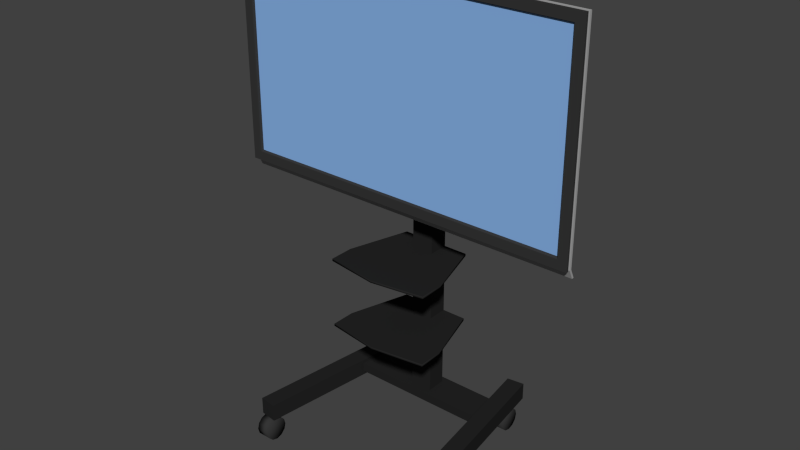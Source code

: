 # Source: Sharp65DisplayWFloorMount.blend  (saved by Blender 2.78.0; exported with 4.5.12 LTS)
import bpy
from mathutils import Matrix  # noqa: F401  (used for matrix-valued properties, if any)

bpy.ops.wm.read_factory_settings(use_empty=True)
scene = bpy.context.scene
scene.name = 'Scene'

# ---- collections
col_collection_1 = bpy.data.collections.new('Collection 1'); scene.collection.children.link(col_collection_1)

# ---- materials (node trees are filled in below, after node groups)
mat_metal_black = bpy.data.materials.new('Metal-Black')
mat_metal_black.alpha_threshold = 0.0
mat_metal_black.use_transparent_shadow = False
mat_metal_black.diffuse_color = (0.01885, 0.01885, 0.01885, 1.0)
mat_metal_black.roughness = 0.5
mat_lcd_plasticblack = bpy.data.materials.new('LCD-PlasticBlack')
mat_lcd_plasticblack.alpha_threshold = 0.0
mat_lcd_plasticblack.use_transparent_shadow = False
mat_lcd_plasticblack.diffuse_color = (0.03741, 0.03741, 0.03741, 1.0)
mat_lcd_plasticblack.roughness = 0.5
mat_lcd_plasticblack.specular_intensity = 0.0
mat_lcd_display = bpy.data.materials.new('LCD-Display')
mat_lcd_display.alpha_threshold = 0.0
mat_lcd_display.use_transparent_shadow = False
mat_lcd_display.diffuse_color = (0.2438, 0.4462, 0.8, 1.0)
mat_lcd_display.roughness = 0.5
mat_lcd_display.specular_intensity = 0.0
mat_lcd_plasticsilver = bpy.data.materials.new('LCD-PlasticSilver')
mat_lcd_plasticsilver.alpha_threshold = 0.0
mat_lcd_plasticsilver.use_transparent_shadow = False
mat_lcd_plasticsilver.diffuse_color = (0.3931, 0.3931, 0.3931, 1.0)
mat_lcd_plasticsilver.roughness = 0.5
mat_lcd_plasticsilver.specular_intensity = 0.0

# ---- material node trees

# ---- world
world_world = bpy.data.worlds.new('World'); scene.world = world_world
world_world.color = (0.05088, 0.05088, 0.05088)
world_world.use_sun_shadow = False
world_world.sun_shadow_jitter_overblur = 0.0
world_world.cycles.sampling_method = 'NONE'
world_world.cycles.sample_map_resolution = 256

# ---- meshes
me_displaystandbase = bpy.data.meshes.new('DisplayStandBase')
me_displaystandbase.from_pydata([(-0.0475, -0.0425, 0.04), (-0.0475, -0.0425, 0.96), (-0.0475, 0.0425, 0.04), (-0.0475, 0.0425, 0.96), (0.0475, -0.0425, 0.04), (0.0475, -0.0425, 0.96), (0.0475, 0.0425, 0.04), (0.0475, 0.0425, 0.96), (-0.0475, 0.0425, 0.0), (-0.0475, -0.0425, 0.0), (0.0475, 0.0425, 0.0), (0.0475, -0.0425, 0.0), (0.0475, 0.07011, 0.04), (-0.0475, 0.07011, 0.04), (-0.0475, -0.07011, 0.04), (0.0475, -0.07011, 0.04), (0.0475, 0.07011, 0.0), (-0.0475, 0.07011, 0.0), (-0.0475, -0.07011, 0.0), (0.0475, -0.07011, 0.0), (-0.3, 0.0425, 0.04), (-0.3, -0.0425, 0.04), (-0.3, 0.0425, 0.0), (-0.3, -0.0425, 0.0), (-0.3, 0.07011, 0.0), (-0.3, 0.07011, 0.04), (-0.3, -0.07011, 0.0), (-0.3, -0.07011, 0.04), (0.3, -0.0425, 0.04), (0.3, 0.0425, 0.04), (0.3, -0.0425, 0.0), (0.3, 0.0425, 0.0), (0.3, 0.07011, 0.04), (0.3, 0.07011, 0.0), (0.3, -0.07011, 0.04), (0.3, -0.07011, 0.0), (0.4405, 0.5482, -0.01939), (0.4405, 0.5482, 0.05561), (0.3378, -0.23, -0.01939), (0.3378, -0.23, 0.05561), (0.3661, 0.558, -0.01939), (0.3661, 0.558, 0.05561), (0.2635, -0.2202, -0.01939), (0.2635, -0.2202, 0.05561), (-0.4405, 0.5482, -0.01939), (-0.4405, 0.5482, 0.05561), (-0.3378, -0.23, -0.01939), (-0.3378, -0.23, 0.05561), (-0.3661, 0.558, -0.01939), (-0.3661, 0.558, 0.05561), (-0.2635, -0.2202, -0.01939), (-0.2635, -0.2202, 0.05561)], [], [(0, 1, 3, 2), (2, 3, 7, 6), (6, 7, 5, 4), (4, 5, 1, 0), (14, 0, 21, 27), (7, 3, 1, 5), (8, 10, 11, 9), (18, 14, 27, 26), (19, 11, 30, 35), (16, 12, 32, 33), (13, 12, 16, 17), (15, 14, 18, 19), (2, 6, 12, 13), (9, 11, 19, 18), (10, 8, 17, 16), (2, 13, 25, 20), (4, 15, 34, 28), (4, 0, 14, 15), (22, 20, 25, 24), (21, 20, 22, 23), (21, 23, 26, 27), (9, 18, 26, 23), (0, 2, 20, 21), (17, 8, 22, 24), (13, 17, 24, 25), (8, 9, 23, 22), (29, 28, 30, 31), (30, 28, 34, 35), (29, 31, 33, 32), (6, 4, 28, 29), (15, 19, 35, 34), (11, 10, 31, 30), (10, 16, 33, 31), (12, 6, 29, 32), (36, 37, 39, 38), (38, 39, 43, 42), (42, 43, 41, 40), (40, 41, 37, 36), (38, 42, 40, 36), (43, 39, 37, 41), (44, 46, 47, 45), (46, 50, 51, 47), (50, 48, 49, 51), (48, 44, 45, 49), (46, 44, 48, 50), (51, 49, 45, 47)])
me_displaystandbase.materials.append(mat_metal_black)
me_displaystandbase.use_remesh_preserve_volume = False
me_displaystandbase.use_remesh_preserve_attributes = False
me_displaystandbase.use_mirror_vertex_groups = False
me_displaystandbase.update()
me_displaymounttray = bpy.data.meshes.new('DisplayMountTray')
me_displaymounttray.from_pydata([(-0.1503, -0.0433, -0.005), (-0.1503, -0.0433, 0.005), (-0.2275, 0.2187, -0.005), (-0.2275, 0.2187, 0.005), (0.1503, -0.0433, -0.005), (0.1503, -0.0433, 0.005), (0.2275, 0.2187, -0.005), (0.2275, 0.2187, 0.005), (-0.2275, 0.3237, -0.005), (-0.2275, 0.3237, 0.005), (0.2275, 0.3237, -0.005), (0.2275, 0.3237, 0.005), (2.98e-08, 0.3567, 0.005), (2.98e-08, 0.3567, -0.005)], [], [(0, 1, 3, 2), (10, 6, 13), (6, 7, 5, 4), (4, 5, 1, 0), (2, 6, 4, 0), (7, 3, 1, 5), (8, 9, 12, 13), (2, 3, 9, 8), (7, 6, 10, 11), (11, 10, 13, 12), (2, 13, 6), (2, 8, 13), (11, 12, 7), (7, 12, 3), (12, 9, 3)])
me_displaymounttray.polygons.foreach_set('use_smooth', [1, 0, 1, 1, 0, 0, 1, 1, 1, 1, 0, 0, 0, 0, 0])
me_displaymounttray.materials.append(mat_metal_black)
me_displaymounttray.use_remesh_preserve_volume = False
me_displaymounttray.use_remesh_preserve_attributes = False
me_displaymounttray.use_mirror_vertex_groups = False
me_displaymounttray.update()
me_displaystandwheel = bpy.data.meshes.new('DisplayStandWheel')
me_displaystandwheel.from_pydata([(-1.0, 1.0, 0.0), (1.0, 1.0, 0.0), (-1.0, 0.866, -0.5), (1.0, 0.866, -0.5), (-1.0, 0.5, -0.866), (1.0, 0.5, -0.866), (-1.0, -4.371e-08, -1.0), (1.0, -4.371e-08, -1.0), (-1.0, -0.5, -0.866), (1.0, -0.5, -0.866), (-1.0, -0.866, -0.5), (1.0, -0.866, -0.5), (-1.0, -1.0, -1.192e-07), (1.0, -1.0, -2.384e-07), (-1.0, -0.866, 0.5), (1.0, -0.866, 0.5), (-1.0, -0.5, 0.866), (1.0, -0.5, 0.866), (-1.0, -4.649e-07, 1.0), (1.0, -4.649e-07, 1.0), (-1.0, 0.5, 0.866), (1.0, 0.5, 0.866), (-1.0, 0.866, 0.5), (1.0, 0.866, 0.5)], [], [(0, 1, 3, 2), (2, 3, 5, 4), (4, 5, 7, 6), (6, 7, 9, 8), (8, 9, 11, 10), (10, 11, 13, 12), (12, 13, 15, 14), (14, 15, 17, 16), (16, 17, 19, 18), (18, 19, 21, 20), (3, 1, 23, 21, 19, 17, 15, 13, 11, 9, 7, 5), (20, 21, 23, 22), (22, 23, 1, 0), (0, 2, 4, 6, 8, 10, 12, 14, 16, 18, 20, 22)])
me_displaystandwheel.polygons.foreach_set('use_smooth', [True] * 14)
me_displaystandwheel.materials.append(mat_lcd_plasticblack)
me_displaystandwheel.use_remesh_preserve_volume = False
me_displaystandwheel.use_remesh_preserve_attributes = False
me_displaystandwheel.use_mirror_vertex_groups = False
me_displaystandwheel.update()
me_displaystandextender = bpy.data.meshes.new('DisplayStandExtender')
me_displaystandextender.from_pydata([(-1.0, -1.0, -0.7838), (-1.0, -1.0, 0.07001), (-1.0, 1.0, -0.7838), (-1.0, 1.0, 0.07001), (1.0, -1.0, -0.7838), (1.0, -1.0, 0.07001), (1.0, 1.0, -0.7838), (1.0, 1.0, 0.07001)], [], [(0, 1, 3, 2), (2, 3, 7, 6), (6, 7, 5, 4), (4, 5, 1, 0), (2, 6, 4, 0), (7, 3, 1, 5)])
me_displaystandextender.materials.append(mat_metal_black)
me_displaystandextender.use_remesh_preserve_volume = False
me_displaystandextender.use_remesh_preserve_attributes = False
me_displaystandextender.use_mirror_vertex_groups = False
me_displaystandextender.update()
me_pivotmount = bpy.data.meshes.new('PivotMount')
me_pivotmount.from_pydata([(0.03, 0.07, -0.11), (0.03, 0.07, 0.11), (0.03, 0.01432, -0.09743), (0.03, 0.01432, 0.09743), (-0.03, 0.07, -0.11), (-0.03, 0.07, 0.11), (-0.03, 0.01432, -0.09743), (-0.03, 0.01432, 0.09743), (0.03, -0.03, -0.05093), (0.03, -0.03, 0.05093), (-0.03, -0.03, -0.05093), (-0.03, -0.03, 0.05093), (-0.21, 0.0595, 0.1468), (-0.21, 0.0595, 0.195), (-0.21, 0.0795, 0.1468), (-0.21, 0.0795, 0.195), (-0.1785, 0.0595, 0.1468), (-0.1785, 0.0595, 0.195), (-0.1785, 0.0795, 0.1468), (-0.1785, 0.0795, 0.195), (-0.21, 0.0795, -0.1468), (-0.21, 0.0595, -0.1468), (-0.1785, 0.0795, -0.1468), (-0.1785, 0.0595, -0.1468), (-0.21, 0.0795, -0.195), (-0.21, 0.0595, -0.195), (-0.1785, 0.0795, -0.195), (-0.1785, 0.0595, -0.195), (-0.1785, 0.0695, 0.1468), (-0.1785, 0.0695, -0.1468), (0.21, 0.0595, 0.1468), (0.21, 0.0595, 0.195), (0.21, 0.0795, 0.1468), (0.21, 0.0795, 0.195), (0.1785, 0.0595, 0.1468), (0.1785, 0.0595, 0.195), (0.1785, 0.0795, 0.1468), (0.1785, 0.0795, 0.195), (0.21, 0.0795, -0.1468), (0.21, 0.0595, -0.1468), (0.1785, 0.0795, -0.1468), (0.1785, 0.0595, -0.1468), (0.21, 0.0795, -0.195), (0.21, 0.0595, -0.195), (0.1785, 0.0795, -0.195), (0.1785, 0.0595, -0.195), (3.55e-09, 0.0795, 0.1468), (3.55e-09, 0.0795, -0.1468), (0.1785, 0.0695, 0.1468), (0.1785, 0.0695, -0.1468), (5.299e-09, 0.0695, 0.1468), (5.299e-09, 0.0695, -0.1468)], [], [(0, 1, 3, 2), (7, 6, 10, 11), (6, 7, 5, 4), (4, 5, 1, 0), (2, 6, 4, 0), (7, 3, 1, 5), (8, 9, 11, 10), (6, 2, 8, 10), (3, 7, 11, 9), (2, 3, 9, 8), (12, 13, 15, 14), (14, 15, 19, 18), (18, 19, 17, 16), (16, 17, 13, 12), (14, 18, 22, 20), (19, 15, 13, 17), (23, 21, 25, 27), (12, 14, 20, 21), (16, 23, 29, 28), (16, 12, 21, 23), (24, 26, 27, 25), (20, 22, 26, 24), (22, 23, 27, 26), (21, 20, 24, 25), (22, 18, 46, 47), (28, 29, 51, 50), (30, 32, 33, 31), (32, 36, 37, 33), (36, 34, 35, 37), (34, 30, 31, 35), (32, 38, 40, 36), (37, 35, 31, 33), (41, 45, 43, 39), (30, 39, 38, 32), (34, 48, 49, 41), (34, 41, 39, 30), (42, 43, 45, 44), (38, 42, 44, 40), (40, 44, 45, 41), (39, 43, 42, 38), (40, 47, 46, 36), (48, 50, 51, 49)])
me_pivotmount.polygons.foreach_set('use_smooth', [0, 0, 0, 0, 1, 1, 1, 1, 1, 0, 0, 0, 0, 0, 0, 0, 0, 0, 0, 0, 0, 0, 0, 0, 0, 0, 0, 0, 0, 0, 0, 0, 0, 0, 0, 0, 0, 0, 0, 0, 0, 0])
me_pivotmount.materials.append(mat_metal_black)
me_pivotmount.use_remesh_preserve_volume = False
me_pivotmount.use_remesh_preserve_attributes = False
me_pivotmount.use_mirror_vertex_groups = False
me_pivotmount.update()
me_displaymount = bpy.data.meshes.new('DisplayMount')
me_displaymount.from_pydata([(0.0, -0.02, 0.1498), (0.0, -0.02, 0.2277), (-0.2277, -0.02, 0.1498), (-0.2277, -0.02, 0.2277), (0.0, -0.045, 0.1498), (0.0, -0.045, 0.2277), (-0.2277, -0.045, 0.1498), (-0.2277, -0.045, 0.2277), (-0.1737, -0.02267, 0.1498), (-0.194, -0.02267, 0.1498), (-0.1737, -0.04233, 0.1498), (-0.194, -0.04233, 0.1498), (-0.1737, -0.02267, 0.0), (-0.194, -0.02267, 0.0), (-0.194, -0.04233, 0.0), (-0.1737, -0.04233, 0.0)], [], [(3, 2, 6, 7), (4, 5, 7, 6), (2, 0, 4, 6), (1, 3, 7, 5), (11, 9, 13, 14), (9, 8, 12, 13), (8, 10, 15, 12), (10, 11, 14, 15)])
me_displaymount.materials.append(mat_metal_black)
me_displaymount.use_remesh_preserve_volume = False
me_displaymount.use_remesh_preserve_attributes = False
me_displaymount.use_mirror_vertex_groups = False
me_displaymount.update()
me_sharp65_display = bpy.data.meshes.new('Sharp65"Display')
me_sharp65_display.from_pydata([(0.76, 0.005, 0.4525), (0.76, 0.005, -0.4525), (-0.72, 0.005, 0.4125), (-0.76, 0.005, 0.4525), (-0.76, 0.005, -0.4525), (0.72, 0.005, 0.4125), (0.72, 0.005, -0.4125), (-0.72, 0.005, -0.4125), (0.715, -0.005, 0.4075), (0.715, -0.005, -0.4075), (-0.715, -0.005, -0.4075), (-0.715, -0.005, 0.4075), (0.76, -0.005, 0.4525), (0.76, -0.005, -0.4525), (-0.76, -0.005, 0.4525), (-0.76, -0.005, -0.4525), (0.76, -0.015, 0.4525), (0.76, -0.015, -0.4525), (-0.76, -0.015, 0.4525), (-0.76, -0.015, -0.4525), (0.7431, -0.004888, 0.4424), (0.7431, -0.004888, -0.4424), (-0.7431, -0.004888, 0.4424), (-0.7431, -0.004888, -0.4424), (0.7431, -0.01489, 0.4424), (0.7431, -0.01489, -0.4424), (-0.7431, -0.01489, 0.4424), (-0.7431, -0.01489, -0.4424), (0.76, -0.025, 0.4525), (0.76, -0.025, -0.4525), (-0.76, -0.025, 0.4525), (-0.76, -0.025, -0.4525), (0.76, -0.035, -0.4925), (-0.76, -0.035, -0.4925), (0.76, -0.045, -0.4925), (-0.76, -0.045, -0.4925), (0.7336, -0.03413, 0.4368), (-0.7336, -0.03413, 0.4368), (-0.7336, -0.03413, -0.4368), (0.7336, -0.03413, -0.4368), (-0.3755, -0.05575, 0.3729), (-0.3755, -0.05575, -0.3729), (0.3801, -0.05575, 0.3729), (0.3801, -0.05575, -0.3729), (-0.4148, -0.03099, 0.3891), (-0.4148, -0.03099, -0.3868), (0.4102, -0.03099, 0.3891), (0.4102, -0.03099, -0.3868)], [], [(1, 6, 5, 0), (5, 6, 9, 8), (5, 8, 11, 2), (6, 7, 10, 9), (8, 9, 10, 11), (4, 3, 2, 7), (0, 5, 2, 3), (4, 7, 6, 1), (1, 0, 12, 13), (0, 3, 14, 12), (3, 4, 15, 14), (4, 1, 13, 15), (13, 12, 20, 21), (12, 14, 22, 20), (14, 15, 23, 22), (15, 13, 21, 23), (22, 23, 27, 26), (23, 21, 25, 27), (21, 20, 24, 25), (20, 22, 26, 24), (18, 26, 27, 19), (17, 19, 27, 25), (17, 25, 24, 16), (18, 16, 24, 26), (17, 16, 28, 29), (16, 18, 30, 28), (18, 19, 31, 30), (31, 19, 33, 35), (28, 30, 37, 36), (33, 32, 34, 35), (17, 29, 34, 32), (29, 31, 35, 34), (19, 17, 32, 33), (36, 37, 38, 39), (30, 31, 38, 37), (31, 29, 39, 38), (29, 28, 36, 39), (42, 43, 47, 46), (45, 44, 46, 47), (43, 41, 45, 47), (41, 40, 44, 45), (40, 42, 46, 44), (40, 41, 43, 42), (2, 11, 10, 7)])
me_sharp65_display.polygons.foreach_set('material_index', [0, 0, 0, 0, 1, 0, 0, 0, 0, 0, 0, 0, 0, 0, 0, 0, 2, 2, 2, 2, 2, 2, 2, 2, 2, 2, 2, 2, 0, 2, 2, 2, 2, 0, 0, 0, 0, 0, 0, 0, 0, 0, 0, 0])
me_sharp65_display.materials.append(mat_lcd_plasticblack)
me_sharp65_display.materials.append(mat_lcd_display)
me_sharp65_display.materials.append(mat_lcd_plasticsilver)
me_sharp65_display.use_remesh_preserve_volume = False
me_sharp65_display.use_remesh_preserve_attributes = False
me_sharp65_display.use_mirror_vertex_groups = False
me_sharp65_display.update()

# ---- objects
ob_empty = bpy.data.objects.new('Empty', None)
ob_displaystandbase = bpy.data.objects.new('DisplayStandBase', me_displaystandbase)
ob_displaymounttray_001 = bpy.data.objects.new('DisplayMountTray.001', me_displaymounttray)
ob_displaymounttray = bpy.data.objects.new('DisplayMountTray', me_displaymounttray)
ob_displaystandwheel_003 = bpy.data.objects.new('DisplayStandWheel.003', me_displaystandwheel)
ob_displaystandwheel_002 = bpy.data.objects.new('DisplayStandWheel.002', me_displaystandwheel)
ob_displaystandwheel = bpy.data.objects.new('DisplayStandWheel', me_displaystandwheel)
ob_displaystandwheel_001 = bpy.data.objects.new('DisplayStandWheel.001', me_displaystandwheel)
ob_displaystandextender = bpy.data.objects.new('DisplayStandExtender', me_displaystandextender)
ob_pivotmount = bpy.data.objects.new('PivotMount', me_pivotmount)
ob_displaymount = bpy.data.objects.new('DisplayMount', me_displaymount)
ob_sharp65_display = bpy.data.objects.new('Sharp65"Display', me_sharp65_display)

# ---- transforms, parenting, visibility, modifiers, constraints
ob_empty.location = (0.0, 0.0, 0.0)
ob_empty.rotation_euler = (1.571, 0.0, 0.0)
ob_empty.empty_image_offset = (0.0, 0.0)
ob_empty.lineart.crease_threshold = 0.0
ob_displaystandbase.parent = ob_empty
ob_displaystandbase.matrix_parent_inverse = Matrix(((1.0, 0.0, 0.0, 0.0), (0.0, -4.371e-08, 1.0, 0.0), (0.0, -1.0, -4.371e-08, 0.0), (0.0, 0.0, 0.0, 1.0)))
ob_displaystandbase.location = (3.507e-09, 0.2075, 0.119)
ob_displaystandbase.rotation_euler = (0.0, 0.0, 3.142)
ob_displaystandbase.lineart.crease_threshold = 0.0
ob_displaymounttray_001.parent = ob_displaystandbase
ob_displaymounttray_001.matrix_parent_inverse = Matrix(((-1.0, -8.742e-08, 0.0, 2.165e-08), (8.742e-08, -1.0, 0.0, 0.2075), (0.0, 0.0, 1.0, -0.119), (0.0, 0.0, 0.0, 1.0)))
ob_displaymounttray_001.location = (3.507e-09, 0.2075, 0.81)
ob_displaymounttray_001.rotation_euler = (0.0, -0.0, -3.142)
ob_displaymounttray_001.lineart.crease_threshold = 0.0
ob_displaymounttray.parent = ob_displaystandbase
ob_displaymounttray.matrix_parent_inverse = Matrix(((-1.0, -8.742e-08, 0.0, 2.165e-08), (8.742e-08, -1.0, 0.0, 0.2075), (0.0, 0.0, 1.0, -0.119), (0.0, 0.0, 0.0, 1.0)))
ob_displaymounttray.location = (3.507e-09, 0.2075, 0.51)
ob_displaymounttray.rotation_euler = (0.0, -0.0, -3.142)
ob_displaymounttray.lineart.crease_threshold = 0.0
ob_displaystandwheel_003.parent = ob_displaystandbase
ob_displaystandwheel_003.matrix_parent_inverse = Matrix(((-1.0, -8.742e-08, 0.0, 2.165e-08), (8.742e-08, -1.0, 0.0, 0.2075), (0.0, 0.0, 1.0, -0.119), (0.0, 0.0, 0.0, 1.0)))
ob_displaystandwheel_003.location = (0.3121, 0.3356, 0.05)
ob_displaystandwheel_003.rotation_euler = (0.0, -0.0, -3.142)
ob_displaystandwheel_003.scale = (0.03, 0.05, 0.05)
ob_displaystandwheel_003.lineart.crease_threshold = 0.0
ob_displaystandwheel_002.parent = ob_displaystandbase
ob_displaystandwheel_002.matrix_parent_inverse = Matrix(((-1.0, -8.742e-08, 0.0, 2.165e-08), (8.742e-08, -1.0, 0.0, 0.2075), (0.0, 0.0, 1.0, -0.119), (0.0, 0.0, 0.0, 1.0)))
ob_displaystandwheel_002.location = (-0.3121, 0.3356, 0.05)
ob_displaystandwheel_002.rotation_euler = (0.0, -0.0, -3.142)
ob_displaystandwheel_002.scale = (0.03, 0.05, 0.05)
ob_displaystandwheel_002.lineart.crease_threshold = 0.0
ob_displaystandwheel.parent = ob_displaystandbase
ob_displaystandwheel.matrix_parent_inverse = Matrix(((-1.0, -8.742e-08, 0.0, 2.165e-08), (8.742e-08, -1.0, 0.0, 0.2075), (0.0, 0.0, 1.0, -0.119), (0.0, 0.0, 0.0, 1.0)))
ob_displaystandwheel.location = (0.3968, -0.3367, 0.05)
ob_displaystandwheel.rotation_euler = (0.0, -0.0, -3.142)
ob_displaystandwheel.scale = (0.03, 0.05, 0.05)
ob_displaystandwheel.lineart.crease_threshold = 0.0
ob_displaystandwheel_001.parent = ob_displaystandbase
ob_displaystandwheel_001.matrix_parent_inverse = Matrix(((-1.0, -8.742e-08, 0.0, 2.165e-08), (8.742e-08, -1.0, 0.0, 0.2075), (0.0, 0.0, 1.0, -0.119), (0.0, 0.0, 0.0, 1.0)))
ob_displaystandwheel_001.location = (-0.3968, -0.3367, 0.05)
ob_displaystandwheel_001.rotation_euler = (0.0, -0.0, -3.142)
ob_displaystandwheel_001.scale = (0.03, 0.05, 0.05)
ob_displaystandwheel_001.lineart.crease_threshold = 0.0
ob_displaystandextender.parent = ob_displaystandbase
ob_displaystandextender.matrix_parent_inverse = Matrix(((-1.0, -8.742e-08, 0.0, 2.165e-08), (8.742e-08, -1.0, 0.0, 0.2075), (0.0, 0.0, 1.0, -0.119), (0.0, 0.0, 0.0, 1.0)))
ob_displaystandextender.location = (3.507e-09, 0.2075, 1.512)
ob_displaystandextender.rotation_euler = (0.0, -0.0, -3.142)
ob_displaystandextender.scale = (0.04, 0.025, 1.0)
ob_displaystandextender.lineart.crease_threshold = 0.0
ob_pivotmount.parent = ob_displaystandextender
ob_pivotmount.matrix_parent_inverse = Matrix(((-25.0, -2.186e-06, 0.0, 5.413e-07), (3.497e-06, -40.0, 0.0, 8.302), (5.684e-14, -4.768e-07, 1.0, -1.482), (0.0, 0.0, 0.0, 1.0)))
ob_pivotmount.location = (3.507e-09, 0.1536, 1.483)
ob_pivotmount.rotation_euler = (0.0, -0.0, -3.142)
ob_pivotmount.lineart.crease_threshold = 0.0
ob_displaymount.parent = ob_pivotmount
ob_displaymount.matrix_parent_inverse = Matrix(((-1.0, -8.742e-08, 0.0, 1.694e-08), (8.742e-08, -1.0, 0.0, 0.1536), (0.0, 0.0, 1.0, -1.639e-08), (0.0, 0.0, 0.0, 1.0)))
ob_displaymount.location = (0.0, 0.03413, 0.0)
ob_displaymount.rotation_euler = (0.0, -0.0, -3.142)
ob_displaymount.scale = (1.054, 1.0, 1.515)
ob_displaymount.lineart.crease_threshold = 0.0
_m = ob_displaymount.modifiers.new('Mirror', 'MIRROR')
_m.use_axis = (True, False, True)
ob_sharp65_display.parent = ob_displaymount
ob_sharp65_display.matrix_parent_inverse = Matrix(((-0.9485, -1.432e-07, 0.0, 4.889e-09), (1.51e-07, -1.0, 0.0, 0.03413), (0.0, 0.0, 0.6599, 0.0), (0.0, 0.0, 0.0, 1.0)))
ob_sharp65_display.location = (0.0, 0.0, 0.0)
ob_sharp65_display.rotation_euler = (0.0, -0.0, -3.142)
ob_sharp65_display.lineart.crease_threshold = 0.0

# ---- collection membership
col_collection_1.objects.link(ob_empty)
col_collection_1.objects.link(ob_displaystandbase)
col_collection_1.objects.link(ob_displaymounttray_001)
col_collection_1.objects.link(ob_displaymounttray)
col_collection_1.objects.link(ob_displaystandwheel_003)
col_collection_1.objects.link(ob_displaystandwheel_002)
col_collection_1.objects.link(ob_displaystandwheel)
col_collection_1.objects.link(ob_displaystandwheel_001)
col_collection_1.objects.link(ob_displaystandextender)
col_collection_1.objects.link(ob_pivotmount)
col_collection_1.objects.link(ob_displaymount)
col_collection_1.objects.link(ob_sharp65_display)

# ---- scene / render settings (as saved in the file)
scene.frame_start = 1; scene.frame_end = 250; scene.frame_set(1)
scene.render.engine = 'BLENDER_EEVEE_NEXT'
scene.render.resolution_percentage = 50
scene.render.dither_intensity = 0.0
scene.cycles.use_denoising = False
scene.cycles.samples = 10
scene.cycles.sampling_pattern = 'TABULATED_SOBOL'
scene.cycles.light_sampling_threshold = 0.0
scene.cycles.use_adaptive_sampling = False
scene.cycles.use_light_tree = False
scene.cycles.blur_glossy = 0.0
scene.cycles.pixel_filter_type = 'GAUSSIAN'
scene.cycles.sample_clamp_indirect = 0.0
scene.view_settings.view_transform = 'Standard'
bpy.context.view_layer.update()

# ---- added for rendering (the .blend has no active camera and no usable light): camera, sun
cam_auto = bpy.data.cameras.new('AutoCamera')
cam_auto.lens = 50.0
cam_auto.sensor_width = 36.0
cam_auto.clip_end = 1000.0
ob_auto_camera = bpy.data.objects.new('AutoCamera', cam_auto)
scene.collection.objects.link(ob_auto_camera)
ob_auto_camera.location = (2.42141, -2.88027, 2.91939)
ob_auto_camera.rotation_euler = (1.09748, -7.21219e-08, 0.694738)
scene.camera = ob_auto_camera
light_auto_sun = bpy.data.lights.new('AutoSun', 'SUN')
light_auto_sun.energy = 3.0
light_auto_sun.angle = 0.0523599
ob_auto_sun = bpy.data.objects.new('AutoSun', light_auto_sun)
scene.collection.objects.link(ob_auto_sun)
ob_auto_sun.rotation_euler = (0.872665, 0.174533, 0.523599)
bpy.context.view_layer.update()
